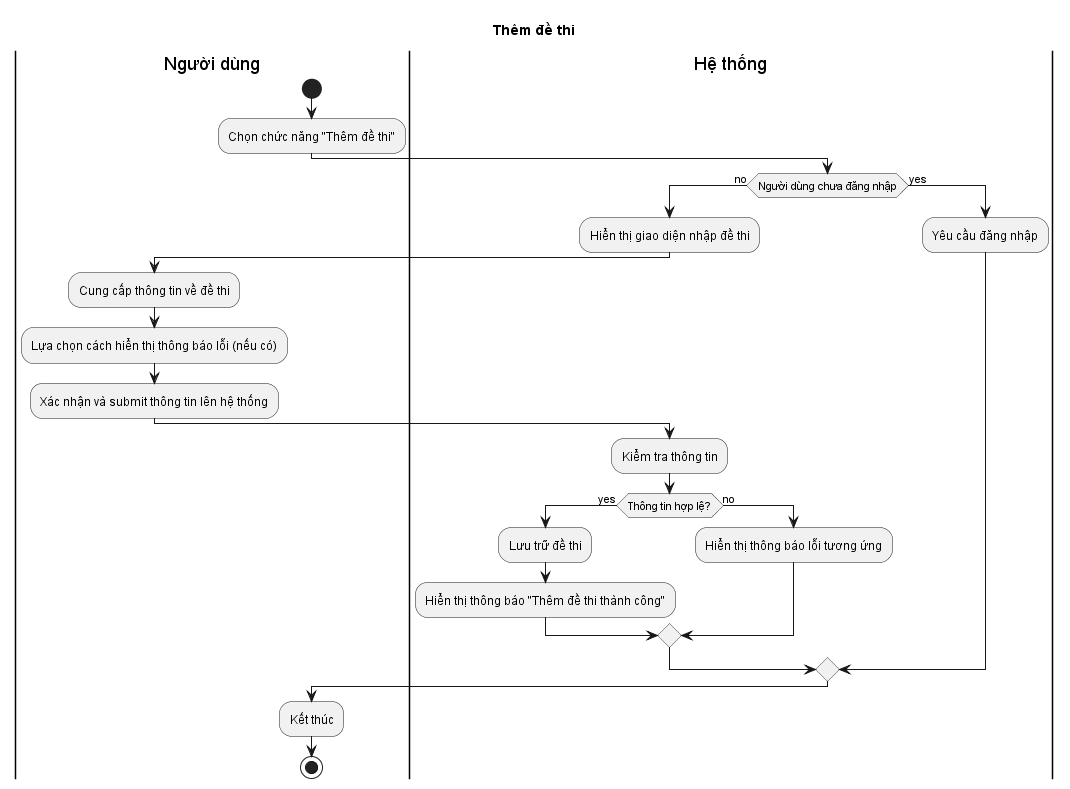

The diagram above was rendered by PlantUML. Its source (embedded in the PNG):
@startuml
title Thêm đề thi
|Người dùng|
start
:Chọn chức năng "Thêm đề thi";
|Hệ thống|
if (Người dùng chưa đăng nhập) then (no)
  :Hiển thị giao diện nhập đề thi;
  |Người dùng|
  :Cung cấp thông tin về đề thi;
  :Lựa chọn cách hiển thị thông báo lỗi (nếu có);
  :Xác nhận và submit thông tin lên hệ thống;
  |Hệ thống|
  :Kiểm tra thông tin;
  if (Thông tin hợp lệ?) then (yes)
    :Lưu trữ đề thi;
    :Hiển thị thông báo "Thêm đề thi thành công";
  else (no)
    :Hiển thị thông báo lỗi tương ứng;
  endif
else (yes)
  :Yêu cầu đăng nhập;
endif
|Người dùng|
:Kết thúc;
stop
@enduml